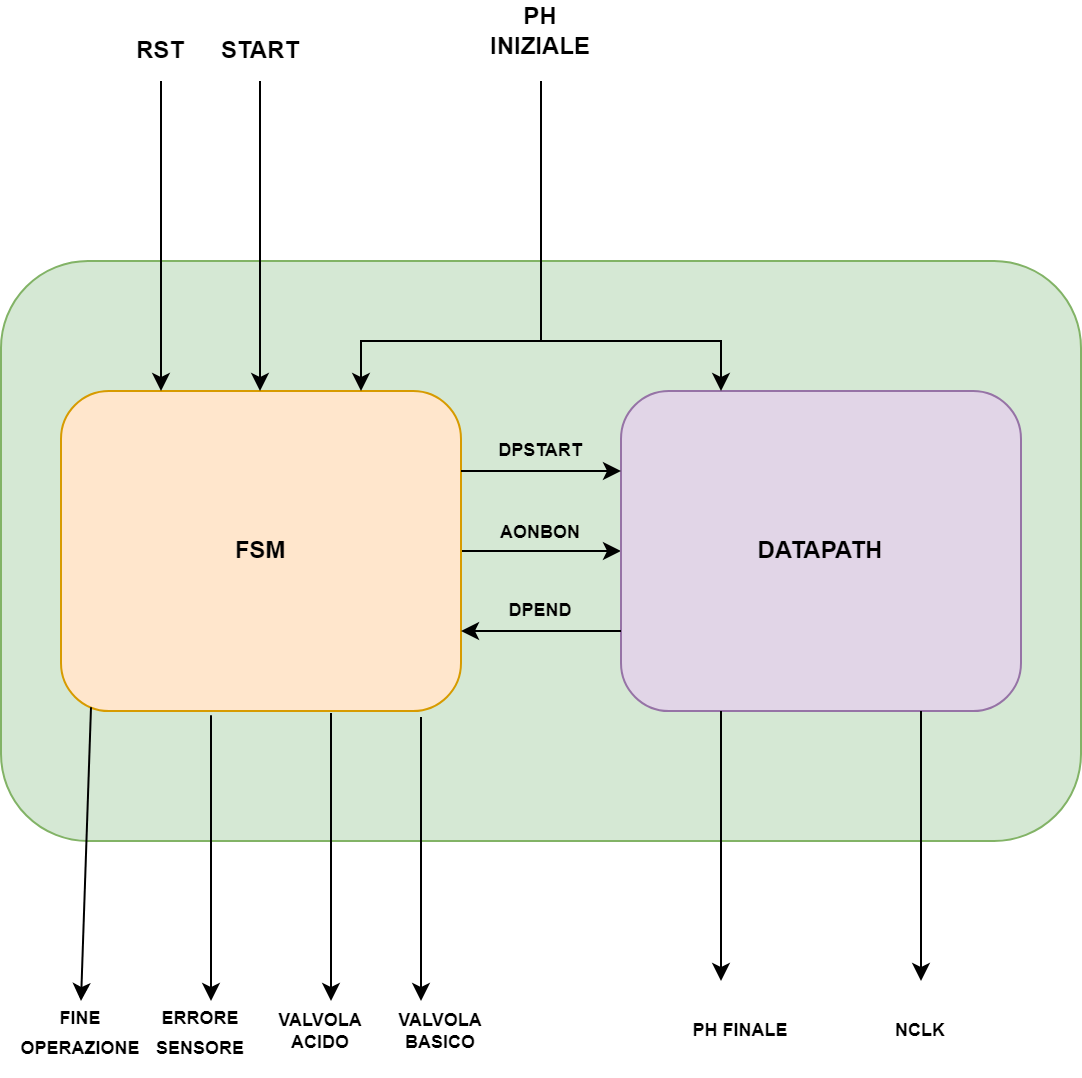

The diagram above was exported from draw.io. Its source (the exported page's mxGraphModel, read from the mxfile embedded in the PNG):
<mxGraphModel dx="813" dy="435" grid="1" gridSize="10" guides="1" tooltips="1" connect="1" arrows="1" fold="1" page="1" pageScale="1" pageWidth="827" pageHeight="1169" math="0" shadow="0">
  <root>
    <mxCell id="0" />
    <mxCell id="1" parent="0" />
    <mxCell id="Vu1pkgPjwTN4uoZB7PmS-1" value="" style="rounded=1;whiteSpace=wrap;html=1;fillColor=#d5e8d4;strokeColor=#82b366;" parent="1" vertex="1">
      <mxGeometry x="130" y="150" width="540" height="290" as="geometry" />
    </mxCell>
    <mxCell id="9kzR4f1u5D7JCd9Z9jRV-4" style="edgeStyle=orthogonalEdgeStyle;rounded=0;orthogonalLoop=1;jettySize=auto;html=1;exitX=1;exitY=0.5;exitDx=0;exitDy=0;entryX=0;entryY=0.5;entryDx=0;entryDy=0;startArrow=none;startFill=0;endArrow=classic;endFill=1;" edge="1" parent="1" source="Vu1pkgPjwTN4uoZB7PmS-2" target="Vu1pkgPjwTN4uoZB7PmS-5">
      <mxGeometry relative="1" as="geometry" />
    </mxCell>
    <mxCell id="Vu1pkgPjwTN4uoZB7PmS-2" value="&lt;b&gt;FSM&lt;/b&gt;" style="rounded=1;whiteSpace=wrap;html=1;fillColor=#ffe6cc;strokeColor=#d79b00;" parent="1" vertex="1">
      <mxGeometry x="160" y="215" width="200" height="160" as="geometry" />
    </mxCell>
    <mxCell id="Vu1pkgPjwTN4uoZB7PmS-5" value="&lt;b&gt;DATAPATH&lt;/b&gt;" style="rounded=1;whiteSpace=wrap;html=1;fillColor=#e1d5e7;strokeColor=#9673a6;" parent="1" vertex="1">
      <mxGeometry x="440" y="215" width="200" height="160" as="geometry" />
    </mxCell>
    <mxCell id="Vu1pkgPjwTN4uoZB7PmS-6" value="" style="endArrow=classic;html=1;rounded=0;exitX=1;exitY=0.25;exitDx=0;exitDy=0;entryX=0;entryY=0.25;entryDx=0;entryDy=0;startArrow=none;startFill=0;endFill=1;" parent="1" source="Vu1pkgPjwTN4uoZB7PmS-2" target="Vu1pkgPjwTN4uoZB7PmS-5" edge="1">
      <mxGeometry width="50" height="50" relative="1" as="geometry">
        <mxPoint x="390" y="420" as="sourcePoint" />
        <mxPoint x="440" y="370" as="targetPoint" />
        <Array as="points">
          <mxPoint x="400" y="255" />
        </Array>
      </mxGeometry>
    </mxCell>
    <mxCell id="Vu1pkgPjwTN4uoZB7PmS-8" value="" style="endArrow=none;html=1;rounded=0;entryX=0;entryY=0.75;entryDx=0;entryDy=0;exitX=1;exitY=0.75;exitDx=0;exitDy=0;startArrow=classic;startFill=1;endFill=0;" parent="1" source="Vu1pkgPjwTN4uoZB7PmS-2" target="Vu1pkgPjwTN4uoZB7PmS-5" edge="1">
      <mxGeometry width="50" height="50" relative="1" as="geometry">
        <mxPoint x="360" y="330" as="sourcePoint" />
        <mxPoint x="410" y="280" as="targetPoint" />
      </mxGeometry>
    </mxCell>
    <mxCell id="Vu1pkgPjwTN4uoZB7PmS-9" value="" style="endArrow=classic;html=1;rounded=0;entryX=0.25;entryY=0;entryDx=0;entryDy=0;" parent="1" target="Vu1pkgPjwTN4uoZB7PmS-2" edge="1">
      <mxGeometry width="50" height="50" relative="1" as="geometry">
        <mxPoint x="210" y="60" as="sourcePoint" />
        <mxPoint x="370" y="370" as="targetPoint" />
      </mxGeometry>
    </mxCell>
    <mxCell id="Vu1pkgPjwTN4uoZB7PmS-10" value="" style="endArrow=classic;html=1;rounded=0;entryX=0.25;entryY=0;entryDx=0;entryDy=0;" parent="1" edge="1">
      <mxGeometry width="50" height="50" relative="1" as="geometry">
        <mxPoint x="259.5" y="60" as="sourcePoint" />
        <mxPoint x="259.5" y="215" as="targetPoint" />
      </mxGeometry>
    </mxCell>
    <mxCell id="Vu1pkgPjwTN4uoZB7PmS-12" value="" style="endArrow=none;html=1;rounded=0;" parent="1" source="Vu1pkgPjwTN4uoZB7PmS-1" edge="1">
      <mxGeometry width="50" height="50" relative="1" as="geometry">
        <mxPoint x="410" y="110" as="sourcePoint" />
        <mxPoint x="400" y="60" as="targetPoint" />
        <Array as="points">
          <mxPoint x="400" y="190" />
        </Array>
      </mxGeometry>
    </mxCell>
    <mxCell id="Vu1pkgPjwTN4uoZB7PmS-15" value="" style="endArrow=classic;html=1;rounded=0;entryX=0.75;entryY=0;entryDx=0;entryDy=0;" parent="1" target="Vu1pkgPjwTN4uoZB7PmS-2" edge="1">
      <mxGeometry width="50" height="50" relative="1" as="geometry">
        <mxPoint x="400" y="190" as="sourcePoint" />
        <mxPoint x="410" y="170" as="targetPoint" />
        <Array as="points">
          <mxPoint x="310" y="190" />
        </Array>
      </mxGeometry>
    </mxCell>
    <mxCell id="Vu1pkgPjwTN4uoZB7PmS-16" value="" style="endArrow=classic;html=1;rounded=0;entryX=0.25;entryY=0;entryDx=0;entryDy=0;" parent="1" target="Vu1pkgPjwTN4uoZB7PmS-5" edge="1">
      <mxGeometry width="50" height="50" relative="1" as="geometry">
        <mxPoint x="400" y="190" as="sourcePoint" />
        <mxPoint x="480" y="170" as="targetPoint" />
        <Array as="points">
          <mxPoint x="490" y="190" />
        </Array>
      </mxGeometry>
    </mxCell>
    <mxCell id="Vu1pkgPjwTN4uoZB7PmS-21" value="" style="endArrow=classic;html=1;rounded=0;entryX=0.5;entryY=0;entryDx=0;entryDy=0;exitX=0.075;exitY=0.988;exitDx=0;exitDy=0;exitPerimeter=0;" parent="1" source="Vu1pkgPjwTN4uoZB7PmS-2" target="Vu1pkgPjwTN4uoZB7PmS-31" edge="1">
      <mxGeometry width="50" height="50" relative="1" as="geometry">
        <mxPoint x="170" y="370" as="sourcePoint" />
        <mxPoint x="174" y="530" as="targetPoint" />
      </mxGeometry>
    </mxCell>
    <mxCell id="Vu1pkgPjwTN4uoZB7PmS-23" value="" style="endArrow=classic;html=1;rounded=0;exitX=0.675;exitY=1.006;exitDx=0;exitDy=0;exitPerimeter=0;" parent="1" source="Vu1pkgPjwTN4uoZB7PmS-2" edge="1">
      <mxGeometry width="50" height="50" relative="1" as="geometry">
        <mxPoint x="230" y="460" as="sourcePoint" />
        <mxPoint x="295" y="520" as="targetPoint" />
      </mxGeometry>
    </mxCell>
    <mxCell id="Vu1pkgPjwTN4uoZB7PmS-24" value="" style="endArrow=classic;html=1;rounded=0;exitX=0.9;exitY=1.019;exitDx=0;exitDy=0;exitPerimeter=0;" parent="1" source="Vu1pkgPjwTN4uoZB7PmS-2" edge="1">
      <mxGeometry width="50" height="50" relative="1" as="geometry">
        <mxPoint x="300" y="520" as="sourcePoint" />
        <mxPoint x="340" y="520" as="targetPoint" />
      </mxGeometry>
    </mxCell>
    <mxCell id="Vu1pkgPjwTN4uoZB7PmS-25" value="" style="endArrow=classic;html=1;rounded=0;exitX=0.375;exitY=1.013;exitDx=0;exitDy=0;exitPerimeter=0;" parent="1" source="Vu1pkgPjwTN4uoZB7PmS-2" edge="1">
      <mxGeometry width="50" height="50" relative="1" as="geometry">
        <mxPoint x="210" y="600" as="sourcePoint" />
        <mxPoint x="235" y="520" as="targetPoint" />
      </mxGeometry>
    </mxCell>
    <mxCell id="Vu1pkgPjwTN4uoZB7PmS-26" value="" style="endArrow=classic;html=1;rounded=0;exitX=0.25;exitY=1;exitDx=0;exitDy=0;" parent="1" source="Vu1pkgPjwTN4uoZB7PmS-5" edge="1">
      <mxGeometry width="50" height="50" relative="1" as="geometry">
        <mxPoint x="520" y="570" as="sourcePoint" />
        <mxPoint x="490" y="510" as="targetPoint" />
      </mxGeometry>
    </mxCell>
    <mxCell id="Vu1pkgPjwTN4uoZB7PmS-27" value="" style="endArrow=classic;html=1;rounded=0;exitX=0.75;exitY=1;exitDx=0;exitDy=0;" parent="1" source="Vu1pkgPjwTN4uoZB7PmS-5" edge="1">
      <mxGeometry width="50" height="50" relative="1" as="geometry">
        <mxPoint x="600" y="540" as="sourcePoint" />
        <mxPoint x="590" y="510" as="targetPoint" />
      </mxGeometry>
    </mxCell>
    <mxCell id="Vu1pkgPjwTN4uoZB7PmS-28" value="&lt;b&gt;RST&lt;/b&gt;" style="text;html=1;strokeColor=none;fillColor=none;align=center;verticalAlign=middle;whiteSpace=wrap;rounded=0;" parent="1" vertex="1">
      <mxGeometry x="180" y="30" width="60" height="30" as="geometry" />
    </mxCell>
    <mxCell id="Vu1pkgPjwTN4uoZB7PmS-29" value="&lt;b&gt;START&lt;/b&gt;" style="text;html=1;strokeColor=none;fillColor=none;align=center;verticalAlign=middle;whiteSpace=wrap;rounded=0;" parent="1" vertex="1">
      <mxGeometry x="230" y="30" width="60" height="30" as="geometry" />
    </mxCell>
    <mxCell id="Vu1pkgPjwTN4uoZB7PmS-30" value="&lt;b&gt;PH INIZIALE&lt;/b&gt;" style="text;html=1;strokeColor=none;fillColor=none;align=center;verticalAlign=middle;whiteSpace=wrap;rounded=0;" parent="1" vertex="1">
      <mxGeometry x="370" y="20" width="60" height="30" as="geometry" />
    </mxCell>
    <mxCell id="Vu1pkgPjwTN4uoZB7PmS-31" value="&lt;font style=&quot;font-size: 9px;&quot;&gt;&lt;b&gt;FINE OPERAZIONE&lt;/b&gt;&lt;/font&gt;" style="text;html=1;strokeColor=none;fillColor=none;align=center;verticalAlign=middle;whiteSpace=wrap;rounded=0;" parent="1" vertex="1">
      <mxGeometry x="140" y="520" width="60" height="30" as="geometry" />
    </mxCell>
    <mxCell id="Vu1pkgPjwTN4uoZB7PmS-32" value="&lt;font style=&quot;font-size: 9px;&quot;&gt;&lt;b&gt;ERRORE SENSORE&lt;/b&gt;&lt;/font&gt;" style="text;html=1;strokeColor=none;fillColor=none;align=center;verticalAlign=middle;whiteSpace=wrap;rounded=0;" parent="1" vertex="1">
      <mxGeometry x="200" y="520" width="60" height="30" as="geometry" />
    </mxCell>
    <mxCell id="Vu1pkgPjwTN4uoZB7PmS-33" style="edgeStyle=orthogonalEdgeStyle;rounded=0;orthogonalLoop=1;jettySize=auto;html=1;exitX=0.5;exitY=1;exitDx=0;exitDy=0;" parent="1" source="Vu1pkgPjwTN4uoZB7PmS-32" target="Vu1pkgPjwTN4uoZB7PmS-32" edge="1">
      <mxGeometry relative="1" as="geometry" />
    </mxCell>
    <mxCell id="Vu1pkgPjwTN4uoZB7PmS-35" value="&lt;b&gt;VALVOLA ACIDO&lt;/b&gt;" style="text;html=1;strokeColor=none;fillColor=none;align=center;verticalAlign=middle;whiteSpace=wrap;rounded=0;fontSize=9;" parent="1" vertex="1">
      <mxGeometry x="260" y="520" width="60" height="30" as="geometry" />
    </mxCell>
    <mxCell id="Vu1pkgPjwTN4uoZB7PmS-36" value="&lt;b&gt;VALVOLA BASICO&lt;/b&gt;" style="text;html=1;strokeColor=none;fillColor=none;align=center;verticalAlign=middle;whiteSpace=wrap;rounded=0;fontSize=9;" parent="1" vertex="1">
      <mxGeometry x="320" y="520" width="60" height="30" as="geometry" />
    </mxCell>
    <mxCell id="Vu1pkgPjwTN4uoZB7PmS-37" value="&lt;b&gt;PH FINALE&lt;/b&gt;" style="text;html=1;strokeColor=none;fillColor=none;align=center;verticalAlign=middle;whiteSpace=wrap;rounded=0;fontSize=9;" parent="1" vertex="1">
      <mxGeometry x="470" y="520" width="60" height="30" as="geometry" />
    </mxCell>
    <mxCell id="Vu1pkgPjwTN4uoZB7PmS-38" value="&lt;b&gt;NCLK&lt;/b&gt;" style="text;html=1;strokeColor=none;fillColor=none;align=center;verticalAlign=middle;whiteSpace=wrap;rounded=0;fontSize=9;" parent="1" vertex="1">
      <mxGeometry x="560" y="520" width="60" height="30" as="geometry" />
    </mxCell>
    <mxCell id="Vu1pkgPjwTN4uoZB7PmS-39" value="&lt;b&gt;DPEND&lt;/b&gt;" style="text;html=1;strokeColor=none;fillColor=none;align=center;verticalAlign=middle;whiteSpace=wrap;rounded=0;fontSize=9;" parent="1" vertex="1">
      <mxGeometry x="370" y="310" width="60" height="30" as="geometry" />
    </mxCell>
    <mxCell id="Vu1pkgPjwTN4uoZB7PmS-40" value="&lt;b&gt;DPSTART&lt;/b&gt;" style="text;html=1;strokeColor=none;fillColor=none;align=center;verticalAlign=middle;whiteSpace=wrap;rounded=0;fontSize=9;" parent="1" vertex="1">
      <mxGeometry x="370" y="230" width="60" height="30" as="geometry" />
    </mxCell>
    <mxCell id="9kzR4f1u5D7JCd9Z9jRV-5" value="&lt;b&gt;&lt;font style=&quot;font-size: 9px;&quot;&gt;AONBON&lt;/font&gt;&lt;/b&gt;" style="text;html=1;strokeColor=none;fillColor=none;align=center;verticalAlign=middle;whiteSpace=wrap;rounded=0;" vertex="1" parent="1">
      <mxGeometry x="370" y="270" width="60" height="30" as="geometry" />
    </mxCell>
  </root>
</mxGraphModel>